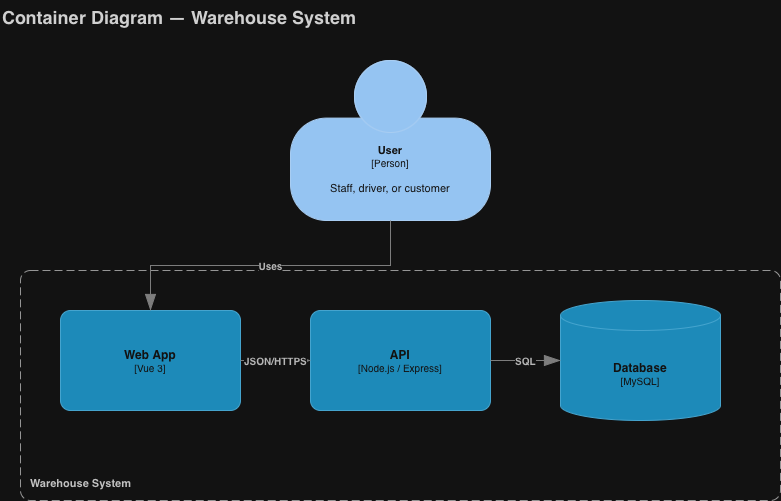

The diagram above was exported from draw.io. Its source (the exported page's mxGraphModel, read from the mxfile embedded in the PNG):
<mxGraphModel dx="934" dy="642" grid="1" gridSize="10" guides="1" tooltips="1" connect="1" arrows="1" fold="1" page="1" pageScale="1" pageWidth="1600" pageHeight="1100" math="0" shadow="0">
  <root>
    <mxCell id="0" />
    <mxCell id="1" parent="0" />
    <mxCell id="c3" parent="1" style="text;html=1;fillColor=none;strokeColor=none;align=left;verticalAlign=top;fontSize=18;fontStyle=1;fontColor=#222222;" value="Container Diagram — Warehouse System" vertex="1">
      <mxGeometry height="30" width="700" x="40" y="20" as="geometry" />
    </mxCell>
    <mxCell id="c4" parent="1" style="html=1;fontSize=11;dashed=0;whiteSpace=wrap;fillColor=#083F75;strokeColor=#06315C;fontColor=#ffffff;shape=mxgraph.c4.person2;align=center;metaEdit=1;" value="&lt;b&gt;User&lt;/b&gt;&lt;div style='font-size:10px'&gt;[Person]&lt;/div&gt;&lt;br&gt;&lt;div style='font-size:11px'&gt;Staff, driver, or customer&lt;/div&gt;" vertex="1">
      <mxGeometry height="160" width="200" x="330" y="80" as="geometry" />
    </mxCell>
    <mxCell id="c5" parent="1" style="rounded=1;fontSize=11;whiteSpace=wrap;html=1;dashed=1;arcSize=20;fillColor=none;strokeColor=#666666;fontColor=#333333;labelBackgroundColor=none;align=left;verticalAlign=bottom;spacing=10;dashPattern=8 4;metaEdit=1;rotatable=0;connectable=0;absoluteArcSize=1;" value="&lt;b&gt;Warehouse System&lt;/b&gt;" vertex="1">
      <mxGeometry height="230" width="760" x="60" y="290" as="geometry" />
    </mxCell>
    <mxCell id="c6" parent="1" style="rounded=1;whiteSpace=wrap;html=1;labelBackgroundColor=none;fillColor=#23A2D9;fontColor=#ffffff;align=center;arcSize=10;strokeColor=#0E7DAD;metaEdit=1;" value="&lt;b&gt;Web App&lt;/b&gt;&lt;div style='font-size:10px'&gt;[Vue 3]&lt;/div&gt;" vertex="1">
      <mxGeometry height="100" width="180" x="100" y="330" as="geometry" />
    </mxCell>
    <mxCell id="c7" parent="1" style="rounded=1;whiteSpace=wrap;html=1;labelBackgroundColor=none;fillColor=#23A2D9;fontColor=#ffffff;align=center;arcSize=10;strokeColor=#0E7DAD;metaEdit=1;" value="&lt;b&gt;API&lt;/b&gt;&lt;div style='font-size:10px'&gt;[Node.js / Express]&lt;/div&gt;" vertex="1">
      <mxGeometry height="100" width="180" x="350" y="330" as="geometry" />
    </mxCell>
    <mxCell id="c8" parent="1" style="shape=cylinder3;size=15;whiteSpace=wrap;html=1;boundedLbl=1;rounded=0;labelBackgroundColor=none;fillColor=#23A2D9;fontSize=12;fontColor=#ffffff;align=center;strokeColor=#0E7DAD;metaEdit=1;" value="&lt;b&gt;Database&lt;/b&gt;&lt;div style='font-size:10px'&gt;[MySQL]&lt;/div&gt;" vertex="1">
      <mxGeometry height="120" width="160" x="600" y="320" as="geometry" />
    </mxCell>
    <mxCell id="c9" edge="1" parent="1" source="c4" style="endArrow=blockThin;html=1;fontSize=10;fontColor=#404040;strokeWidth=1;endFill=1;strokeColor=#828282;metaEdit=1;endSize=14;startSize=14;rounded=0;edgeStyle=orthogonalEdgeStyle;labelBackgroundColor=#ffffff;exitX=0.5;exitY=1;exitDx=0;exitDy=0;entryX=0.5;entryY=0;entryDx=0;entryDy=0;" target="c6" value="&lt;div style='text-align:left'&gt;&lt;b&gt;Uses&lt;/b&gt;&lt;/div&gt;">
      <mxGeometry relative="1" as="geometry" />
    </mxCell>
    <mxCell id="c10" edge="1" parent="1" source="c6" style="endArrow=blockThin;html=1;fontSize=10;fontColor=#404040;strokeWidth=1;endFill=1;strokeColor=#828282;metaEdit=1;endSize=14;startSize=14;rounded=0;edgeStyle=orthogonalEdgeStyle;labelBackgroundColor=#ffffff;exitX=1;exitY=0.5;exitDx=0;exitDy=0;entryX=0;entryY=0.5;entryDx=0;entryDy=0;" target="c7" value="&lt;div style='text-align:left'&gt;&lt;b&gt;JSON/HTTPS&lt;/b&gt;&lt;/div&gt;">
      <mxGeometry relative="1" as="geometry" />
    </mxCell>
    <mxCell id="c11" edge="1" parent="1" source="c7" style="endArrow=blockThin;html=1;fontSize=10;fontColor=#404040;strokeWidth=1;endFill=1;strokeColor=#828282;metaEdit=1;endSize=14;startSize=14;rounded=0;edgeStyle=orthogonalEdgeStyle;labelBackgroundColor=#ffffff;exitX=1;exitY=0.5;exitDx=0;exitDy=0;entryX=0;entryY=0.5;entryDx=0;entryDy=0;" target="c8" value="&lt;div style='text-align:left'&gt;&lt;b&gt;SQL&lt;/b&gt;&lt;/div&gt;">
      <mxGeometry relative="1" as="geometry" />
    </mxCell>
  </root>
</mxGraphModel>